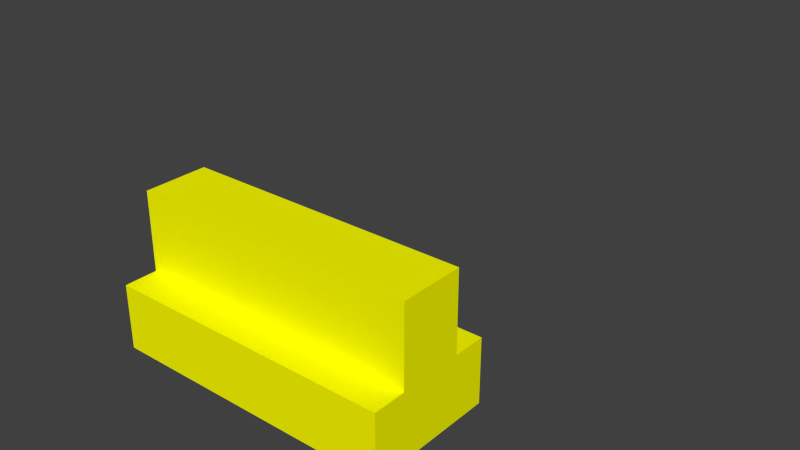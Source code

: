 # Source: T_Planeite.blend  (saved by Blender 4.5.91; exported with 4.5.12 LTS)
import bpy
from mathutils import Matrix  # noqa: F401  (used for matrix-valued properties, if any)

bpy.ops.wm.read_factory_settings(use_empty=True)
scene = bpy.context.scene
scene.name = 'Scene'

# ---- collections
col_collection_1 = bpy.data.collections.new('Collection 1'); scene.collection.children.link(col_collection_1)
col_collection_2 = bpy.data.collections.new('Collection 2'); scene.collection.children.link(col_collection_2)
col_collection_2.hide_render = True
col_collection_3 = bpy.data.collections.new('Collection 3'); scene.collection.children.link(col_collection_3)
col_collection_3.hide_render = True

# ---- materials (node trees are filled in below, after node groups)
mat_piece = bpy.data.materials.new('Piece')
mat_piece.alpha_threshold = 0.0
mat_piece.use_transparent_shadow = False
mat_piece.diffuse_color = (1.0, 1.0, 0.0, 1.0)
mat_piece.roughness = 0.5
mat_piece.line_color = (0.0, 0.0, 0.0, 1.0)
mat_zt_001 = bpy.data.materials.new('ZT.001')
mat_zt = bpy.data.materials.new('ZT')
mat_zt.alpha_threshold = 0.0
mat_zt.use_transparent_shadow = False
mat_zt.diffuse_color = (1.0, 0.0, 0.0, 1.0)
mat_zt.roughness = 0.5
mat_zt.line_color = (0.0, 0.0, 0.0, 0.4)
mat_texte = bpy.data.materials.new('texte')

# ---- node groups
ng_smooth_by_angle = bpy.data.node_groups.new('Smooth by Angle', 'GeometryNodeTree')
_s = ng_smooth_by_angle.interface.new_socket(name='Mesh', in_out='OUTPUT', socket_type='NodeSocketGeometry')
_s = ng_smooth_by_angle.interface.new_socket(name='Mesh', in_out='INPUT', socket_type='NodeSocketGeometry')
_s = ng_smooth_by_angle.interface.new_socket(name='Angle', in_out='INPUT', socket_type='NodeSocketFloat')
_s.subtype = 'ANGLE'
_s.default_value = 0.5236
_s.min_value = 0.0
_s.max_value = 3.142
_s.description = 'Maximum face angle for smooth edges'
_s = ng_smooth_by_angle.interface.new_socket(name='Ignore Sharpness', in_out='INPUT', socket_type='NodeSocketBool')
_s.force_non_field = True
ng_smooth_by_angle.description = 'Set the sharpness of mesh edges based on the angle between the neighboring faces'
ng_smooth_by_angle.is_modifier = True
_N = ng_smooth_by_angle.nodes; _L = ng_smooth_by_angle.links
n0 = _N.new('GeometryNodeSetShadeSmooth'); n0.name = 'Set Shade Smooth'; n0.location = (120, -80)
n0.domain = 'EDGE'
n1 = _N.new('GeometryNodeSetShadeSmooth'); n1.name = 'Set Shade Smooth.001'; n1.location = (300, -80)
n2 = _N.new('NodeGroupOutput'); n2.name = 'Group Output'; n2.location = (480, -80)
n3 = _N.new('GeometryNodeInputMeshEdgeAngle'); n3.name = 'Edge Angle'; n3.location = (-440, -240)
n4 = _N.new('NodeGroupInput'); n4.name = 'Group Input'; n4.location = (-80, -80)
n5 = _N.new('GeometryNodeInputEdgeSmooth'); n5.name = 'Is Edge Smooth'; n5.location = (-260, -120)
n6 = _N.new('GeometryNodeInputShadeSmooth'); n6.name = 'Is Shade Smooth'; n6.location = (-440, -397)
n7 = _N.new('FunctionNodeCompare'); n7.name = 'Compare'; n7.location = (-260, -260)
n7.operation = 'LESS_EQUAL'
n7.inputs[6].default_value = (0.0, 0.0, 0.0, 0.0)
n7.inputs[7].default_value = (0.0, 0.0, 0.0, 0.0)
n8 = _N.new('FunctionNodeBooleanMath'); n8.name = 'Boolean Math.001'; n8.location = (-80, -260)
n9 = _N.new('NodeGroupInput'); n9.name = 'Group Input.001'; n9.location = (-440, -329)
n10 = _N.new('NodeGroupInput'); n10.name = 'Group Input.002'; n10.location = (-259, -189)
n11 = _N.new('FunctionNodeBooleanMath'); n11.name = 'Boolean Math'; n11.location = (-80, -149)
n11.operation = 'OR'
n12 = _N.new('FunctionNodeBooleanMath'); n12.name = 'Boolean Math.002'; n12.location = (-260, -380)
n12.operation = 'OR'
n13 = _N.new('NodeGroupInput'); n13.name = 'Group Input.003'; n13.location = (-440, -460)
_L.new(n3.outputs[0], n7.inputs[0])
_L.new(n1.outputs[0], n2.inputs[0])
_L.new(n9.outputs[1], n7.inputs[1])
_L.new(n7.outputs[0], n8.inputs[0])
_L.new(n4.outputs[0], n0.inputs[0])
_L.new(n0.outputs[0], n1.inputs[0])
_L.new(n8.outputs[0], n0.inputs[2])
_L.new(n10.outputs[2], n11.inputs[1])
_L.new(n5.outputs[0], n11.inputs[0])
_L.new(n11.outputs[0], n0.inputs[1])
_L.new(n13.outputs[2], n12.inputs[1])
_L.new(n6.outputs[0], n12.inputs[0])
_L.new(n12.outputs[0], n8.inputs[1])
n2.is_active_output = True

# ---- material node trees
mat_zt_001.use_nodes = True; mat_zt_001.node_tree.nodes.clear()
_N = mat_zt_001.node_tree.nodes; _L = mat_zt_001.node_tree.links
n0 = _N.new('ShaderNodeBsdfPrincipled'); n0.name = 'Principled BSDF'; n0.location = (-200, 100)
n0.inputs[0].default_value = (0.0, 0.0, 1.0, 1.0)
n1 = _N.new('ShaderNodeOutputMaterial'); n1.name = 'Material Output'; n1.location = (200, 100)
_L.new(n0.outputs[0], n1.inputs[0])
n1.is_active_output = True
mat_texte.use_nodes = True; mat_texte.node_tree.nodes.clear()
_N = mat_texte.node_tree.nodes; _L = mat_texte.node_tree.links
n0 = _N.new('ShaderNodeBsdfPrincipled'); n0.name = 'Principled BSDF'; n0.location = (-200, 100)
n0.inputs[0].default_value = (0.0, 0.0, 0.0, 1.0)
n1 = _N.new('ShaderNodeOutputMaterial'); n1.name = 'Material Output'; n1.location = (200, 100)
_L.new(n0.outputs[0], n1.inputs[0])
n1.is_active_output = True

# ---- world
world_world = bpy.data.worlds.new('World'); scene.world = world_world
world_world.color = (0.05088, 0.05088, 0.05088)
world_world.use_sun_shadow = False
world_world.sun_shadow_jitter_overblur = 0.0
world_world.cycles.sampling_method = 'MANUAL'
world_world.cycles.sample_map_resolution = 256

# ---- meshes
me_plane = bpy.data.meshes.new('Plane')
me_plane.from_pydata([(2.194, 1.0, 0.0), (2.194, -1.0, 0.0), (-2.194, -1.0, 0.0), (-2.194, 1.0, 0.0), (-2.194, 1.0, 0.9865), (-2.194, -1.0, 0.9865), (2.194, -1.0, 0.9865), (2.194, 1.0, 0.9865), (2.194, 0.4926, 0.9865), (2.194, -0.4926, 0.9865), (-2.194, -0.4926, 0.9865), (-2.194, 0.4926, 0.9865), (-2.194, 0.4926, 2.193), (-2.194, -0.4926, 2.193), (2.194, -0.4926, 2.193), (2.194, 0.4926, 2.193)], [], [(0, 1, 2, 3), (3, 4, 7, 0), (1, 6, 5, 2), (6, 9, 10, 5), (4, 11, 8, 7), (11, 12, 15, 8), (9, 14, 13, 10), (12, 13, 14, 15), (8, 15, 14, 9), (1, 9, 6), (0, 7, 8), (0, 8, 9, 1), (10, 13, 12, 11), (2, 5, 10), (3, 11, 4), (2, 10, 11, 3)])
me_plane.materials.append(mat_piece)
me_plane.use_remesh_preserve_volume = False
me_plane.use_remesh_preserve_attributes = False
me_plane.use_mirror_vertex_groups = False
me_plane.update()
me_plane_002 = bpy.data.meshes.new('Plane.002')
me_plane_002.from_pydata([(2.194, 1.0, 0.0), (2.194, -1.0, 0.0), (-2.194, -1.0, 0.0), (-2.194, 1.0, 0.0), (-2.194, 1.0, 0.9865), (-2.194, -1.0, 0.9865), (2.194, -1.0, 0.9865), (2.194, 1.0, 0.9865), (2.194, 0.4926, 0.9865), (2.194, -0.4926, 0.9865), (-2.194, -0.4926, 0.9865), (-2.194, 0.4926, 0.9865), (-2.194, 0.4926, 2.661), (-2.194, -0.4926, 2.661), (2.194, -0.4926, 2.11), (2.194, 0.4926, 2.11), (0.6676, -0.9157, -0.009336), (-0.7923, -1.089, 0.05099), (2.173, 0.3333, -0.0265), (2.185, -0.2908, 0.007555), (0.647, 0.9437, -0.07254), (-0.735, 1.015, 0.06685), (-2.208, -0.2887, -0.04291), (-2.209, 0.3511, 0.009197), (-2.218, 0.9771, 0.3175), (-2.178, 1.005, 0.6359), (-2.172, -0.9783, 0.3238), (-2.198, -0.9779, 0.6731), (2.177, 0.9916, 0.3286), (2.187, 1.009, 0.6467), (-0.663, 0.9673, 0.9052), (0.8028, 0.9386, 1.054), (2.18, -0.9868, 0.333), (2.203, -0.986, 0.6794), (-0.6304, -1.029, 0.9577), (0.783, -1.027, 0.9744), (-2.202, -0.8356, 0.981), (-2.182, -0.6698, 0.9894), (0.7763, -0.599, 0.9371), (-0.7905, -0.5417, 0.91), (2.194, -0.8306, 0.9842), (2.185, -0.6734, 0.9859), (2.201, 0.831, 0.9748), (2.2, 0.6494, 0.9916), (0.6823, 0.5797, 1.003), (-0.8306, 0.4976, 1.096), (-2.187, 0.8318, 0.974), (-2.192, 0.6617, 0.9915), (2.204, 0.4917, 1.386), (2.186, 0.5126, 1.751), (-0.6868, 0.4318, 2.378), (0.6404, 0.39, 2.343), (-2.16, 0.4642, 1.555), (-2.233, 0.472, 2.125), (-2.232, -0.525, 1.562), (-2.232, -0.5128, 2.07), (-0.6486, -0.5067, 2.444), (0.6628, -0.4988, 2.295), (2.172, -0.4727, 1.384), (2.207, -0.4718, 1.713), (-2.218, 0.1602, 2.64), (-2.186, -0.1874, 2.646), (2.21, -0.1625, 2.117), (2.178, 0.1784, 2.091), (2.171, 0.1653, 0.9828), (2.202, -0.1817, 0.9851), (2.167, -0.8289, 0.3521), (2.184, -0.6394, 0.6345), (2.184, 0.8261, 0.3014), (2.187, 0.6389, 0.642), (-2.199, -0.172, 0.9633), (-2.209, 0.1795, 1.004), (-2.178, -0.8296, 0.318), (-2.205, -0.6863, 0.6548), (-2.184, 0.8258, 0.3174), (-2.192, 0.6709, 0.6403), (0.6487, 0.3698, -0.05086), (-0.7789, 0.3357, -0.001975), (0.6752, -0.2674, -0.04219), (-0.8196, -0.3879, -0.05639), (-0.7749, 0.8894, 0.3711), (0.7493, 1.015, 0.3256), (-0.7385, 1.112, 0.6945), (0.6503, 1.002, 0.6298), (0.7938, -0.9926, 0.2448), (-0.7416, -0.9139, 0.2252), (0.6668, -0.9839, 0.7134), (-0.6557, -1.026, 0.5896), (0.6978, -0.7842, 0.9903), (-0.8006, -0.8428, 1.037), (0.7433, -0.7291, 0.9961), (-0.6484, -0.7075, 0.8869), (-0.7988, 0.9113, 1.052), (0.6785, 0.9213, 1.07), (-0.7655, 0.5988, 1.059), (0.7872, 0.7458, 1.004), (-0.6553, 0.4188, 1.503), (0.6572, 0.4399, 1.404), (-0.6676, 0.499, 1.971), (0.6185, 0.4804, 1.889), (0.6656, -0.4196, 1.49), (-0.7785, -0.4403, 1.439), (0.7987, -0.5404, 1.869), (-0.7772, -0.5937, 2.06), (-0.7979, 0.1724, 2.545), (0.7798, 0.1913, 2.363), (-0.7482, -0.1809, 2.459), (0.7184, -0.2376, 2.237), (2.203, 0.1792, 1.379), (2.174, -0.1548, 1.395), (2.176, 0.2063, 1.733), (2.179, -0.1667, 1.746), (2.166, -0.8231, 0.6479), (2.198, 0.8332, 0.6225), (2.16, 0.2918, 0.3273), (2.133, -0.2428, 0.37), (2.172, 0.2187, 0.6248), (2.195, -0.2374, 0.6126), (-2.196, -0.2098, 1.552), (-2.207, 0.1379, 1.571), (-2.252, -0.1735, 2.092), (-2.234, 0.1446, 2.102), (-2.185, -0.838, 0.6357), (-2.222, 0.8355, 0.6528), (-2.149, -0.2808, 0.2873), (-2.157, 0.2913, 0.3387), (-2.179, -0.2408, 0.6376), (-2.186, 0.2242, 0.6743), (1.771, -1.02, -0.01791), (1.478, -0.9812, -0.07938), (1.074, -0.9432, -0.07958), (0.3706, -1.021, 0.06509), (-0.01318, -1.029, 0.05737), (-0.4014, -1.1, 0.0904), (-1.784, -1.028, -0.01649), (-1.538, -0.9994, 0.09193), (-1.171, -1.079, -0.02639), (1.766, 1.048, -0.02263), (1.445, 0.9048, 0.03008), (1.035, 0.9889, -0.07167), (0.3662, 0.9144, 0.006038), (-0.1053, 0.9382, -0.05258), (-0.4465, 1.027, 0.06642), (-1.879, 1.002, -0.05042), (-1.465, 0.9498, -0.03951), (-1.128, 0.9501, 0.0803), (-1.872, 0.9624, 0.9724), (-1.493, 1.004, 0.9698), (-1.054, 0.9687, 0.8918), (-0.3445, 0.9118, 0.9297), (0.05406, 0.894, 1.019), (0.4893, 0.9192, 0.9555), (1.837, 0.962, 0.9857), (1.528, 0.9902, 1.028), (1.085, 1.013, 0.9971), (-1.88, -0.9991, 1.006), (-1.384, -1.029, 1.019), (-1.099, -0.9448, 0.9828), (-0.3082, -1.074, 1.03), (0.03963, -1.071, 0.9401), (0.4355, -0.9823, 1.003), (1.902, -1.033, 1.047), (1.444, -1.042, 0.9527), (1.083, -1.084, 0.9221), (1.88, -0.5627, 0.9127), (1.446, -0.5497, 0.9198), (1.183, -0.5397, 0.9461), (0.3254, -0.5388, 1.007), (0.04325, -0.4937, 0.929), (-0.4724, -0.5669, 0.9379), (-1.777, -0.4364, 0.8983), (-1.524, -0.5793, 0.945), (-1.136, -0.5851, 0.8757), (1.775, 0.4509, 1.014), (1.382, 0.5704, 0.9895), (1.021, 0.5026, 1.028), (0.3654, 0.497, 1.08), (-0.0501, 0.4706, 1.041), (-0.4198, 0.5002, 1.055), (-1.798, 0.4331, 0.9925), (-1.557, 0.466, 1.08), (-1.183, 0.5011, 1.129), (-1.788, 0.4806, 2.633), (-1.382, 0.4272, 2.542), (-1.018, 0.4383, 2.393), (-0.3113, 0.402, 2.373), (-0.001763, 0.385, 2.339), (0.3413, 0.3749, 2.378), (1.76, 0.493, 2.194), (1.374, 0.4672, 2.154), (1.007, 0.4033, 2.281), (-1.851, -0.5483, 2.55), (-1.447, -0.518, 2.628), (-1.041, -0.5534, 2.501), (-0.3476, -0.5111, 2.398), (0.06192, -0.5194, 2.398), (0.3203, -0.5236, 2.364), (1.873, -0.4208, 2.145), (1.363, -0.4365, 2.141), (1.014, -0.4221, 2.219), (-1.844, 0.3738, 0.03587), (-1.488, 0.3228, 0.006717), (-1.183, 0.3376, -0.01286), (0.309, 0.4295, -0.03246), (-0.002318, 0.4199, -0.005993), (-0.4498, 0.3647, -0.01275), (1.719, 0.3593, 0.04343), (1.371, 0.2852, -0.0445), (1.021, 0.2973, -0.02434), (-1.807, -0.2477, -0.06177), (-1.491, -0.3282, -0.1028), (-1.185, -0.3739, -0.003549), (0.2991, -0.3389, 0.004795), (-0.0557, -0.3697, -0.06472), (-0.4883, -0.3167, 0.07058), (1.839, -0.2406, 0.02488), (1.426, -0.2098, 0.04424), (1.022, -0.3446, 0.005764), (1.837, 1.02, 0.3005), (1.461, 1.005, 0.3355), (1.037, 0.9593, 0.359), (-0.3722, 0.8712, 0.419), (0.03306, 0.9346, 0.3522), (0.3236, 1.059, 0.3219), (-1.817, 0.952, 0.2897), (-1.456, 0.8757, 0.3825), (-1.171, 0.9527, 0.3852), (1.734, 0.9621, 0.5776), (1.48, 1.051, 0.637), (0.973, 1.006, 0.6122), (-0.4424, 1.1, 0.7207), (-0.01744, 1.029, 0.7178), (0.3054, 0.9962, 0.5773), (-1.87, 1.029, 0.6478), (-1.487, 1.12, 0.7059), (-1.11, 1.016, 0.6331), (-1.83, -0.9646, 0.369), (-1.441, -1.001, 0.3009), (-1.077, -0.9355, 0.2484), (0.3581, -0.9779, 0.2823), (-0.02192, -1.016, 0.2385), (-0.2948, -0.8792, 0.2608), (1.854, -0.9638, 0.3404), (1.438, -0.9792, 0.2593), (1.139, -1.001, 0.2968), (-1.77, -1.048, 0.591), (-1.434, -0.9462, 0.602), (-1.028, -1.01, 0.5521), (0.3381, -1.01, 0.7249), (-0.03874, -1.035, 0.6855), (-0.2913, -1.049, 0.6074), (1.826, -0.9985, 0.7639), (1.479, -1.015, 0.7577), (0.9789, -0.9623, 0.6541), (-1.877, -0.8418, 1.017), (-1.527, -0.8905, 1.074), (-1.139, -0.8066, 1.016), (0.2529, -0.8736, 1.066), (-0.1053, -0.8006, 1.013), (-0.5005, -0.7799, 1.083), (1.765, -0.7959, 0.9784), (1.376, -0.8297, 0.9635), (1.033, -0.8432, 1.004), (-1.851, -0.646, 0.9819), (-1.452, -0.6596, 0.923), (-1.08, -0.7297, 0.9735), (0.3856, -0.7, 1.007), (0.1076, -0.7781, 1.005), (-0.3521, -0.7117, 0.8668), (1.866, -0.7594, 0.9207), (1.409, -0.7305, 0.9902), (1.065, -0.7593, 1.023), (1.811, 0.8193, 0.9523), (1.495, 0.8823, 0.9077), (1.083, 0.8418, 0.8796), (-0.4293, 0.8662, 1.022), (-0.1024, 0.8209, 0.9929), (0.3205, 0.7682, 1.03), (-1.823, 0.8712, 0.8951), (-1.525, 0.8892, 0.939), (-1.1, 0.8989, 0.9384), (1.91, 0.6141, 1.055), (1.495, 0.6587, 1.039), (1.108, 0.6608, 0.9901), (-0.4464, 0.5644, 1.051), (0.06505, 0.6278, 1.106), (0.3646, 0.635, 1.008), (-1.902, 0.6189, 0.9461), (-1.44, 0.6802, 1.017), (-1.066, 0.5703, 0.9815), (1.861, 0.4601, 1.417), (1.421, 0.5002, 1.363), (1.12, 0.3857, 1.379), (-0.2663, 0.4456, 1.461), (0.03306, 0.4098, 1.443), (0.3393, 0.4202, 1.467), (-1.793, 0.3966, 1.538), (-1.477, 0.5049, 1.525), (-1.098, 0.4955, 1.558), (1.835, 0.548, 1.756), (1.47, 0.4943, 1.88), (1.047, 0.4419, 1.801), (-0.3282, 0.5055, 1.944), (-0.03501, 0.4798, 1.988), (0.2718, 0.4603, 1.96), (-1.767, 0.4616, 2.125), (-1.447, 0.5504, 2.075), (-1.121, 0.5367, 2.087), (-1.829, -0.5428, 1.587), (-1.567, -0.5555, 1.512), (-1.163, -0.4352, 1.465), (0.3438, -0.3769, 1.416), (-0.01888, -0.3783, 1.489), (-0.4829, -0.3858, 1.49), (1.791, -0.4071, 1.442), (1.365, -0.4753, 1.411), (1.044, -0.4227, 1.401), (-1.803, -0.523, 2.091), (-1.525, -0.6035, 2.053), (-1.211, -0.5459, 2.076), (0.3606, -0.4889, 1.844), (-0.03577, -0.6141, 1.988), (-0.4417, -0.573, 2.089), (1.789, -0.4487, 1.791), (1.488, -0.5564, 1.807), (1.096, -0.4819, 1.822), (1.765, 0.2166, 2.162), (1.518, 0.2263, 2.196), (1.137, 0.2542, 2.313), (-0.4014, 0.1367, 2.518), (0.06969, 0.2485, 2.413), (0.4275, 0.1347, 2.369), (-1.89, 0.13, 2.641), (-1.465, 0.1043, 2.586), (-1.206, 0.2344, 2.523), (1.795, -0.174, 2.21), (1.464, -0.2014, 2.198), (1.093, -0.2426, 2.165), (-0.433, -0.1986, 2.461), (-0.01941, -0.255, 2.416), (0.3195, -0.2793, 2.279), (-1.847, -0.2581, 2.546), (-1.395, -0.1277, 2.566), (-1.036, -0.1327, 2.444)], [], [(65, 109, 58, 9), (64, 108, 109, 65), (8, 48, 108, 64), (109, 111, 59, 58), (108, 110, 111, 109), (48, 49, 110, 108), (111, 62, 14, 59), (110, 63, 62, 111), (49, 15, 63, 110), (66, 32, 1), (32, 66, 112), (67, 112, 66), (112, 67, 41), (9, 41, 67), (112, 33, 32), (33, 112, 40), (41, 40, 112), (40, 6, 33), (28, 68, 0), (68, 28, 113), (29, 113, 28), (113, 29, 42), (7, 42, 29), (113, 69, 68), (69, 113, 43), (42, 43, 113), (43, 8, 69), (19, 115, 66, 1), (18, 114, 115, 19), (0, 68, 114, 18), (115, 117, 67, 66), (114, 116, 117, 115), (68, 69, 116, 114), (117, 65, 9, 67), (116, 64, 65, 117), (69, 8, 64, 116), (71, 119, 52, 11), (70, 118, 119, 71), (10, 54, 118, 70), (119, 121, 53, 52), (118, 120, 121, 119), (54, 55, 120, 118), (121, 60, 12, 53), (120, 61, 60, 121), (55, 13, 61, 120), (26, 72, 2), (72, 26, 122), (27, 122, 26), (122, 27, 36), (5, 36, 27), (122, 73, 72), (73, 122, 37), (36, 37, 122), (37, 10, 73), (74, 24, 3), (24, 74, 123), (75, 123, 74), (123, 75, 47), (11, 47, 75), (123, 25, 24), (25, 123, 46), (47, 46, 123), (46, 4, 25), (23, 125, 74, 3), (22, 124, 125, 23), (2, 72, 124, 22), (125, 127, 75, 74), (124, 126, 127, 125), (72, 73, 126, 124), (127, 71, 11, 75), (126, 70, 71, 127), (73, 10, 70, 126), (21, 77, 202, 145), (145, 202, 201, 144), (144, 201, 200, 143), (143, 200, 23, 3), (20, 76, 203, 140), (140, 203, 204, 141), (141, 204, 205, 142), (142, 205, 77, 21), (0, 18, 206, 137), (137, 206, 207, 138), (138, 207, 208, 139), (139, 208, 76, 20), (77, 79, 211, 202), (202, 211, 210, 201), (201, 210, 209, 200), (200, 209, 22, 23), (76, 78, 212, 203), (203, 212, 213, 204), (204, 213, 214, 205), (205, 214, 79, 77), (18, 19, 215, 206), (206, 215, 216, 207), (207, 216, 217, 208), (208, 217, 78, 76), (79, 17, 136, 211), (211, 136, 135, 210), (210, 135, 134, 209), (209, 134, 2, 22), (78, 16, 131, 212), (212, 131, 132, 213), (213, 132, 133, 214), (214, 133, 17, 79), (19, 1, 128, 215), (215, 128, 129, 216), (216, 129, 130, 217), (217, 130, 16, 78), (20, 81, 220, 139), (139, 220, 219, 138), (138, 219, 218, 137), (137, 218, 28, 0), (21, 80, 221, 142), (142, 221, 222, 141), (141, 222, 223, 140), (140, 223, 81, 20), (3, 24, 224, 143), (143, 224, 225, 144), (144, 225, 226, 145), (145, 226, 80, 21), (81, 83, 229, 220), (220, 229, 228, 219), (219, 228, 227, 218), (218, 227, 29, 28), (80, 82, 230, 221), (221, 230, 231, 222), (222, 231, 232, 223), (223, 232, 83, 81), (24, 25, 233, 224), (224, 233, 234, 225), (225, 234, 235, 226), (226, 235, 82, 80), (83, 31, 154, 229), (229, 154, 153, 228), (228, 153, 152, 227), (227, 152, 7, 29), (82, 30, 149, 230), (230, 149, 150, 231), (231, 150, 151, 232), (232, 151, 31, 83), (25, 4, 146, 233), (233, 146, 147, 234), (234, 147, 148, 235), (235, 148, 30, 82), (17, 85, 238, 136), (136, 238, 237, 135), (135, 237, 236, 134), (134, 236, 26, 2), (16, 84, 239, 131), (131, 239, 240, 132), (132, 240, 241, 133), (133, 241, 85, 17), (1, 32, 242, 128), (128, 242, 243, 129), (129, 243, 244, 130), (130, 244, 84, 16), (85, 87, 247, 238), (238, 247, 246, 237), (237, 246, 245, 236), (236, 245, 27, 26), (84, 86, 248, 239), (239, 248, 249, 240), (240, 249, 250, 241), (241, 250, 87, 85), (32, 33, 251, 242), (242, 251, 252, 243), (243, 252, 253, 244), (244, 253, 86, 84), (87, 34, 157, 247), (247, 157, 156, 246), (246, 156, 155, 245), (245, 155, 5, 27), (86, 35, 160, 248), (248, 160, 159, 249), (249, 159, 158, 250), (250, 158, 34, 87), (33, 6, 161, 251), (251, 161, 162, 252), (252, 162, 163, 253), (253, 163, 35, 86), (34, 89, 256, 157), (157, 256, 255, 156), (156, 255, 254, 155), (155, 254, 36, 5), (35, 88, 257, 160), (160, 257, 258, 159), (159, 258, 259, 158), (158, 259, 89, 34), (6, 40, 260, 161), (161, 260, 261, 162), (162, 261, 262, 163), (163, 262, 88, 35), (89, 91, 265, 256), (256, 265, 264, 255), (255, 264, 263, 254), (254, 263, 37, 36), (88, 90, 266, 257), (257, 266, 267, 258), (258, 267, 268, 259), (259, 268, 91, 89), (40, 41, 269, 260), (260, 269, 270, 261), (261, 270, 271, 262), (262, 271, 90, 88), (91, 39, 172, 265), (265, 172, 171, 264), (264, 171, 170, 263), (263, 170, 10, 37), (90, 38, 167, 266), (266, 167, 168, 267), (267, 168, 169, 268), (268, 169, 39, 91), (41, 9, 164, 269), (269, 164, 165, 270), (270, 165, 166, 271), (271, 166, 38, 90), (31, 93, 274, 154), (154, 274, 273, 153), (153, 273, 272, 152), (152, 272, 42, 7), (30, 92, 275, 149), (149, 275, 276, 150), (150, 276, 277, 151), (151, 277, 93, 31), (4, 46, 278, 146), (146, 278, 279, 147), (147, 279, 280, 148), (148, 280, 92, 30), (93, 95, 283, 274), (274, 283, 282, 273), (273, 282, 281, 272), (272, 281, 43, 42), (92, 94, 284, 275), (275, 284, 285, 276), (276, 285, 286, 277), (277, 286, 95, 93), (46, 47, 287, 278), (278, 287, 288, 279), (279, 288, 289, 280), (280, 289, 94, 92), (95, 44, 175, 283), (283, 175, 174, 282), (282, 174, 173, 281), (281, 173, 8, 43), (94, 45, 178, 284), (284, 178, 177, 285), (285, 177, 176, 286), (286, 176, 44, 95), (47, 11, 179, 287), (287, 179, 180, 288), (288, 180, 181, 289), (289, 181, 45, 94), (44, 97, 292, 175), (175, 292, 291, 174), (174, 291, 290, 173), (173, 290, 48, 8), (45, 96, 293, 178), (178, 293, 294, 177), (177, 294, 295, 176), (176, 295, 97, 44), (11, 52, 296, 179), (179, 296, 297, 180), (180, 297, 298, 181), (181, 298, 96, 45), (97, 99, 301, 292), (292, 301, 300, 291), (291, 300, 299, 290), (290, 299, 49, 48), (96, 98, 302, 293), (293, 302, 303, 294), (294, 303, 304, 295), (295, 304, 99, 97), (52, 53, 305, 296), (296, 305, 306, 297), (297, 306, 307, 298), (298, 307, 98, 96), (99, 51, 190, 301), (301, 190, 189, 300), (300, 189, 188, 299), (299, 188, 15, 49), (98, 50, 185, 302), (302, 185, 186, 303), (303, 186, 187, 304), (304, 187, 51, 99), (53, 12, 182, 305), (305, 182, 183, 306), (306, 183, 184, 307), (307, 184, 50, 98), (39, 101, 310, 172), (172, 310, 309, 171), (171, 309, 308, 170), (170, 308, 54, 10), (38, 100, 311, 167), (167, 311, 312, 168), (168, 312, 313, 169), (169, 313, 101, 39), (9, 58, 314, 164), (164, 314, 315, 165), (165, 315, 316, 166), (166, 316, 100, 38), (101, 103, 319, 310), (310, 319, 318, 309), (309, 318, 317, 308), (308, 317, 55, 54), (100, 102, 320, 311), (311, 320, 321, 312), (312, 321, 322, 313), (313, 322, 103, 101), (58, 59, 323, 314), (314, 323, 324, 315), (315, 324, 325, 316), (316, 325, 102, 100), (103, 56, 193, 319), (319, 193, 192, 318), (318, 192, 191, 317), (317, 191, 13, 55), (102, 57, 196, 320), (320, 196, 195, 321), (321, 195, 194, 322), (322, 194, 56, 103), (59, 14, 197, 323), (323, 197, 198, 324), (324, 198, 199, 325), (325, 199, 57, 102), (51, 105, 328, 190), (190, 328, 327, 189), (189, 327, 326, 188), (188, 326, 63, 15), (50, 104, 329, 185), (185, 329, 330, 186), (186, 330, 331, 187), (187, 331, 105, 51), (12, 60, 332, 182), (182, 332, 333, 183), (183, 333, 334, 184), (184, 334, 104, 50), (105, 107, 337, 328), (328, 337, 336, 327), (327, 336, 335, 326), (326, 335, 62, 63), (104, 106, 338, 329), (329, 338, 339, 330), (330, 339, 340, 331), (331, 340, 107, 105), (60, 61, 341, 332), (332, 341, 342, 333), (333, 342, 343, 334), (334, 343, 106, 104), (107, 57, 199, 337), (337, 199, 198, 336), (336, 198, 197, 335), (335, 197, 14, 62), (106, 56, 194, 338), (338, 194, 195, 339), (339, 195, 196, 340), (340, 196, 57, 107), (61, 13, 191, 341), (341, 191, 192, 342), (342, 192, 193, 343), (343, 193, 56, 106)])
me_plane_002.polygons.foreach_set('use_smooth', [True] * 360)
_k = {(0, 18): 1.0, (18, 19): 1.0, (1, 19): 1.0, (2, 22): 0.80784, (22, 23): 0.80784, (3, 23): 0.80784, (3, 24): 0.80784, (24, 25): 0.80784, (4, 25): 0.80784, (2, 26): 1.0, (26, 27): 1.0, (5, 27): 1.0, (0, 28): 1.0, (28, 29): 1.0, (7, 29): 1.0, (1, 32): 1.0, (32, 33): 1.0, (6, 33): 1.0, (5, 36): 1.0, (36, 37): 1.0, (10, 37): 1.0, (6, 40): 1.0, (40, 41): 1.0, (9, 41): 1.0, (7, 42): 1.0, (42, 43): 1.0, (8, 43): 1.0, (4, 46): 0.80784, (46, 47): 0.80784, (11, 47): 0.80784, (8, 48): 1.0, (48, 49): 1.0, (15, 49): 1.0, (11, 52): 0.80784, (52, 53): 0.80784, (12, 53): 0.80784, (10, 54): 0.80784, (54, 55): 0.80784, (13, 55): 0.80784, (9, 58): 1.0, (58, 59): 1.0, (14, 59): 1.0, (12, 60): 0.80784, (60, 61): 0.80784, (13, 61): 0.80784, (14, 62): 1.0, (62, 63): 1.0, (15, 63): 1.0, (1, 128): 1.0, (128, 129): 1.0, (129, 130): 1.0, (16, 130): 1.0, (16, 131): 1.0, (131, 132): 1.0, (132, 133): 1.0, (17, 133): 1.0, (2, 134): 1.0, (134, 135): 1.0, (135, 136): 1.0, (17, 136): 1.0, (0, 137): 0.78824, (137, 138): 0.78824, (138, 139): 0.78824, (20, 139): 0.78824, (20, 140): 0.78824, (140, 141): 0.78824, (141, 142): 0.78824, (21, 142): 0.78824, (3, 143): 0.78824, (143, 144): 0.78824, (144, 145): 0.78824, (21, 145): 0.78824, (4, 146): 0.78824, (146, 147): 0.78824, (147, 148): 0.78824, (30, 148): 0.78824, (30, 149): 0.78824, (149, 150): 0.78824, (150, 151): 0.78824, (31, 151): 0.78824, (7, 152): 0.78824, (152, 153): 0.78824, (153, 154): 0.78824, (31, 154): 0.78824, (5, 155): 1.0, (155, 156): 1.0, (156, 157): 1.0, (34, 157): 1.0, (34, 158): 1.0, (158, 159): 1.0, (159, 160): 1.0, (35, 160): 1.0, (6, 161): 1.0, (161, 162): 1.0, (162, 163): 1.0, (35, 163): 1.0, (9, 164): 1.0, (164, 165): 1.0, (165, 166): 1.0, (38, 166): 1.0, (38, 167): 1.0, (167, 168): 1.0, (168, 169): 1.0, (39, 169): 1.0, (10, 170): 1.0, (170, 171): 1.0, (171, 172): 1.0, (39, 172): 1.0, (8, 173): 0.80392, (173, 174): 0.80392, (174, 175): 0.80392, (44, 175): 0.80392, (44, 176): 0.80392, (176, 177): 0.80392, (177, 178): 0.80392, (45, 178): 0.80392, (11, 179): 0.80392, (179, 180): 0.80392, (180, 181): 0.80392, (45, 181): 0.80392, (12, 182): 0.80392, (182, 183): 0.80392, (183, 184): 0.80392, (50, 184): 0.80392, (50, 185): 0.80392, (185, 186): 0.80392, (186, 187): 0.80392, (51, 187): 0.80392, (15, 188): 0.80392, (188, 189): 0.80392, (189, 190): 0.80392, (51, 190): 0.80392, (13, 191): 0.80392, (191, 192): 0.80392, (192, 193): 0.80392, (56, 193): 0.80392, (56, 194): 0.80392, (194, 195): 0.80392, (195, 196): 0.80392, (57, 196): 0.80392, (14, 197): 0.80392, (197, 198): 0.80392, (198, 199): 0.80392, (57, 199): 0.80392}
me_plane_002.attributes.new('crease_edge', 'FLOAT', 'EDGE').data.foreach_set('value', [_k.get((min(e.vertices), max(e.vertices)), 0.0) for e in me_plane_002.edges])
me_plane_002.materials.append(mat_piece)
me_plane_002.use_remesh_preserve_volume = False
me_plane_002.use_remesh_preserve_attributes = False
me_plane_002.use_mirror_vertex_groups = False
me_plane_002.update()
me_plane_001 = bpy.data.meshes.new('Plane.001')
me_plane_001.from_pydata([(-2.173, 0.4697, 2.625), (-2.175, -0.4781, 2.617), (2.195, -0.4779, 2.094), (2.193, 0.4803, 2.095), (-0.6847, 0.4207, 2.37), (0.6562, 0.3849, 2.32), (-0.6726, -0.5039, 2.43), (0.6709, -0.4813, 2.273), (-2.195, 0.1558, 2.621), (-2.181, -0.1827, 2.62), (2.202, -0.1607, 2.111), (2.186, 0.1739, 2.099), (-0.7704, 0.1599, 2.497), (0.7481, 0.1523, 2.332), (-0.7397, -0.1736, 2.468), (0.717, -0.2132, 2.263), (-1.791, 0.4596, 2.602), (-1.396, 0.4291, 2.516), (-1.033, 0.4297, 2.406), (-0.3256, 0.398, 2.357), (0.00427, 0.3828, 2.339), (0.3355, 0.3738, 2.349), (1.772, 0.4789, 2.156), (1.386, 0.4526, 2.169), (1.014, 0.4064, 2.253), (-1.84, -0.5211, 2.56), (-1.448, -0.5153, 2.57), (-1.05, -0.524, 2.492), (-0.3374, -0.502, 2.394), (0.03077, -0.5103, 2.376), (0.3355, -0.5083, 2.335), (1.839, -0.4261, 2.126), (1.396, -0.426, 2.142), (1.021, -0.4316, 2.201), (1.791, 0.1932, 2.165), (1.469, 0.1957, 2.203), (1.11, 0.1888, 2.277), (-0.3825, 0.1407, 2.474), (0.0292, 0.1633, 2.408), (0.395, 0.1272, 2.361), (-1.852, 0.1287, 2.619), (-1.462, 0.1348, 2.569), (-1.132, 0.1842, 2.505), (1.811, -0.155, 2.178), (1.452, -0.1695, 2.191), (1.087, -0.1896, 2.209), (-0.3975, -0.1951, 2.454), (-0.006646, -0.2177, 2.403), (0.3465, -0.2381, 2.319), (-1.838, -0.2169, 2.58), (-1.43, -0.1666, 2.558), (-1.069, -0.1495, 2.486), (-2.185, 0.4079, 2.633), (-2.191, 0.3244, 2.628), (-2.194, 0.2405, 2.624), (-2.193, 0.07033, 2.619), (-2.189, -0.01516, 2.619), (-2.185, -0.09981, 2.619), (-2.18, -0.4191, 2.628), (-2.179, -0.3419, 2.625), (-2.179, -0.2633, 2.623), (2.198, -0.41, 2.112), (2.201, -0.3273, 2.113), (2.202, -0.2442, 2.113), (2.198, -0.07657, 2.108), (2.194, 0.007623, 2.104), (2.189, 0.09132, 2.101), (2.19, 0.4139, 2.106), (2.187, 0.3349, 2.102), (2.185, 0.255, 2.099), (0.6834, 0.3398, 2.343), (0.7121, 0.286, 2.344), (0.7346, 0.2248, 2.342), (-0.709, 0.3649, 2.418), (-0.7359, 0.3002, 2.453), (-0.7573, 0.2324, 2.481), (0.7504, 0.06653, 2.316), (0.7438, -0.02749, 2.295), (0.7316, -0.123, 2.276), (-0.7733, 0.08154, 2.5), (-0.7675, -0.001346, 2.493), (-0.7555, -0.08699, 2.481), (0.6767, -0.4284, 2.279), (0.6896, -0.3637, 2.267), (0.7029, -0.293, 2.26), (-0.6838, -0.4303, 2.449), (-0.7033, -0.3452, 2.453), (-0.722, -0.2597, 2.459), (-2.095, 0.4746, 2.631), (-1.994, 0.4708, 2.624), (-1.893, 0.466, 2.614), (-1.691, 0.4514, 2.586), (-1.591, 0.4426, 2.566), (-1.492, 0.4347, 2.543), (-1.302, 0.4269, 2.487), (-1.21, 0.4271, 2.457), (-1.121, 0.4285, 2.429), (-0.773, 0.4249, 2.373), (-0.86, 0.4279, 2.38), (-0.9464, 0.4296, 2.39), (-0.5945, 0.4154, 2.367), (-0.5037, 0.4095, 2.364), (-0.4135, 0.4035, 2.361), (-0.2409, 0.3934, 2.351), (-0.1586, 0.3895, 2.345), (-0.07734, 0.3861, 2.341), (0.08715, 0.3794, 2.34), (0.1707, 0.3765, 2.344), (0.2538, 0.3744, 2.348), (0.574, 0.3811, 2.332), (0.4942, 0.3776, 2.341), (0.4153, 0.375, 2.347), (2.086, 0.4811, 2.114), (1.979, 0.4814, 2.132), (1.874, 0.4808, 2.147), (1.672, 0.4752, 2.16), (1.575, 0.4697, 2.16), (1.48, 0.4622, 2.162), (1.292, 0.4411, 2.184), (1.199, 0.4287, 2.205), (1.107, 0.4168, 2.229), (0.7421, 0.3887, 2.307), (0.8311, 0.393, 2.292), (0.9221, 0.3986, 2.274), (-2.109, -0.4941, 2.61), (-2.021, -0.5062, 2.587), (-1.932, -0.5156, 2.569), (-1.745, -0.5219, 2.56), (-1.647, -0.5197, 2.566), (-1.548, -0.5168, 2.571), (-1.348, -0.5169, 2.558), (-1.248, -0.5202, 2.539), (-1.149, -0.5233, 2.515), (-0.7618, -0.5093, 2.442), (-0.8551, -0.5156, 2.456), (-0.9515, -0.5211, 2.472), (-0.5882, -0.5007, 2.419), (-0.5062, -0.4998, 2.409), (-0.4236, -0.5004, 2.4), (-0.2456, -0.5041, 2.389), (-0.1511, -0.5064, 2.385), (-0.05765, -0.5086, 2.381), (0.1115, -0.5113, 2.368), (0.1869, -0.5114, 2.359), (0.2604, -0.5105, 2.348), (0.5838, -0.4916, 2.29), (0.498, -0.4993, 2.306), (0.4148, -0.5047, 2.321), (2.113, -0.4616, 2.104), (2.028, -0.4466, 2.113), (1.937, -0.4343, 2.12), (1.732, -0.4227, 2.129), (1.619, -0.4228, 2.132), (1.506, -0.4245, 2.135), (1.294, -0.4259, 2.152), (1.199, -0.4255, 2.166), (1.109, -0.4268, 2.183), (0.7582, -0.4682, 2.256), (0.8456, -0.4541, 2.237), (0.9331, -0.4412, 2.219), (2.082, 0.1798, 2.118), (1.98, 0.1852, 2.136), (1.882, 0.1898, 2.152), (1.707, 0.1951, 2.175), (1.628, 0.1959, 2.183), (1.55, 0.1959, 2.192), (1.384, 0.1956, 2.218), (1.295, 0.1949, 2.237), (1.203, 0.1929, 2.257), (0.8375, 0.1634, 2.322), (0.9277, 0.1736, 2.31), (1.019, 0.1823, 2.294), (-0.6758, 0.1504, 2.496), (-0.5801, 0.1432, 2.491), (-0.4826, 0.1396, 2.484), (-0.2793, 0.1468, 2.459), (-0.1749, 0.1551, 2.442), (-0.07136, 0.1619, 2.425), (0.1252, 0.1571, 2.393), (0.2173, 0.1462, 2.38), (0.3068, 0.1348, 2.369), (0.6593, 0.1412, 2.34), (0.5709, 0.1319, 2.347), (0.4829, 0.1266, 2.353), (-2.122, 0.1493, 2.639), (-2.035, 0.1413, 2.634), (-1.945, 0.1343, 2.627), (-1.754, 0.125, 2.61), (-1.654, 0.1241, 2.598), (-1.555, 0.1271, 2.585), (-1.375, 0.1475, 2.551), (-1.294, 0.1624, 2.533), (-1.214, 0.1758, 2.517), (-0.8643, 0.1703, 2.497), (-0.9568, 0.1795, 2.497), (-1.047, 0.1849, 2.499), (2.102, -0.1581, 2.131), (2.003, -0.156, 2.15), (1.906, -0.1548, 2.166), (1.72, -0.157, 2.185), (1.63, -0.1603, 2.188), (1.541, -0.1646, 2.19), (1.362, -0.1745, 2.192), (1.271, -0.1795, 2.195), (1.179, -0.1846, 2.2), (0.8104, -0.2062, 2.249), (0.903, -0.2001, 2.234), (0.9953, -0.1947, 2.22), (-0.658, -0.1798, 2.467), (-0.5747, -0.1853, 2.464), (-0.4884, -0.1903, 2.46), (-0.3014, -0.2001, 2.445), (-0.2022, -0.2053, 2.434), (-0.103, -0.2111, 2.42), (0.0847, -0.225, 2.382), (0.1725, -0.2318, 2.36), (0.259, -0.2366, 2.338), (0.6231, -0.2213, 2.276), (0.5293, -0.2292, 2.289), (0.4368, -0.2353, 2.302), (-2.108, -0.1953, 2.626), (-2.021, -0.208, 2.607), (-1.932, -0.2159, 2.591), (-1.738, -0.2096, 2.574), (-1.635, -0.1964, 2.571), (-1.531, -0.1809, 2.567), (-1.334, -0.1564, 2.543), (-1.242, -0.1504, 2.523), (-1.154, -0.1482, 2.503), (-0.8211, -0.1666, 2.469), (-0.9029, -0.1596, 2.471), (-0.9854, -0.1536, 2.476), (1.04, 0.3678, 2.278), (1.07, 0.3191, 2.283), (1.095, 0.261, 2.284), (1.406, 0.4024, 2.189), (1.433, 0.3409, 2.195), (1.455, 0.273, 2.2), (1.774, 0.4191, 2.169), (1.78, 0.3479, 2.166), (1.786, 0.2732, 2.164), (-0.3388, 0.3431, 2.402), (-0.3548, 0.2801, 2.433), (-0.3696, 0.2133, 2.458), (0.01524, 0.3416, 2.369), (0.02462, 0.2926, 2.385), (0.02995, 0.2346, 2.399), (0.3567, 0.3246, 2.368), (0.3763, 0.2666, 2.369), (0.3901, 0.202, 2.367), (-1.809, 0.3879, 2.625), (-1.828, 0.302, 2.626), (-1.843, 0.2156, 2.624), (-1.414, 0.3611, 2.546), (-1.437, 0.2847, 2.557), (-1.454, 0.2091, 2.565), (-1.062, 0.3768, 2.446), (-1.096, 0.3166, 2.472), (-1.121, 0.253, 2.493), (1.116, 0.1001, 2.262), (1.112, 0.001458, 2.242), (1.102, -0.0981, 2.223), (1.475, 0.1074, 2.203), (1.472, 0.0129, 2.201), (1.464, -0.08153, 2.197), (1.796, 0.1072, 2.169), (1.801, 0.01797, 2.174), (1.806, -0.0707, 2.177), (-0.3928, 0.06116, 2.479), (-0.3996, -0.02322, 2.475), (-0.4015, -0.1096, 2.466), (0.02142, 0.0762, 2.411), (0.009929, -0.02132, 2.41), (-0.0008902, -0.1218, 2.407), (0.3893, 0.04057, 2.349), (0.3762, -0.05332, 2.336), (0.3605, -0.1483, 2.325), (-1.853, 0.04117, 2.61), (-1.849, -0.04622, 2.599), (-1.843, -0.1326, 2.588), (-1.459, 0.06179, 2.568), (-1.45, -0.01148, 2.564), (-1.439, -0.08698, 2.559), (-1.127, 0.109, 2.506), (-1.111, 0.02779, 2.5), (-1.089, -0.05864, 2.492), (1.033, -0.386, 2.21), (1.052, -0.3304, 2.204), (1.071, -0.2664, 2.203), (1.407, -0.374, 2.165), (1.423, -0.3133, 2.174), (1.438, -0.2462, 2.183), (1.833, -0.3704, 2.152), (1.826, -0.3033, 2.164), (1.818, -0.2322, 2.173), (-0.351, -0.4349, 2.418), (-0.3707, -0.3572, 2.429), (-0.3868, -0.2775, 2.442), (0.01997, -0.451, 2.394), (0.005583, -0.3802, 2.397), (-0.004076, -0.3034, 2.399), (0.3334, -0.4557, 2.342), (0.334, -0.3897, 2.329), (0.3379, -0.3182, 2.321), (-1.838, -0.4565, 2.578), (-1.836, -0.3783, 2.575), (-1.835, -0.2987, 2.576), (-1.438, -0.4345, 2.581), (-1.431, -0.3417, 2.57), (-1.428, -0.2519, 2.562), (-1.045, -0.4399, 2.501), (-1.048, -0.341, 2.492), (-1.056, -0.2439, 2.486), (0.7694, 0.3461, 2.331), (0.7991, 0.2948, 2.333), (0.8228, 0.2353, 2.331), (0.8581, 0.3528, 2.316), (0.8881, 0.3034, 2.32), (0.9123, 0.2452, 2.318), (0.9485, 0.3599, 2.299), (0.9786, 0.3116, 2.303), (1.003, 0.2539, 2.303), (1.132, 0.3765, 2.253), (1.162, 0.3258, 2.26), (1.187, 0.2661, 2.262), (1.224, 0.3856, 2.228), (1.254, 0.3316, 2.235), (1.279, 0.2694, 2.239), (1.316, 0.3945, 2.206), (1.345, 0.3366, 2.213), (1.369, 0.2716, 2.217), (1.496, 0.409, 2.18), (1.519, 0.3443, 2.184), (1.537, 0.2742, 2.188), (1.587, 0.414, 2.176), (1.603, 0.3468, 2.178), (1.618, 0.2749, 2.18), (1.679, 0.4174, 2.174), (1.69, 0.3481, 2.173), (1.699, 0.2747, 2.173), (1.874, 0.4193, 2.159), (1.876, 0.3461, 2.155), (1.879, 0.2701, 2.152), (1.977, 0.4182, 2.144), (1.977, 0.3431, 2.139), (1.978, 0.2658, 2.136), (2.083, 0.4163, 2.126), (2.081, 0.3392, 2.121), (2.081, 0.2606, 2.118), (-0.6169, 0.3582, 2.416), (-0.6417, 0.2923, 2.451), (-0.6621, 0.2235, 2.479), (-0.5239, 0.3518, 2.413), (-0.5466, 0.2855, 2.447), (-0.566, 0.2165, 2.475), (-0.4309, 0.3465, 2.408), (-0.4509, 0.2811, 2.441), (-0.4686, 0.2127, 2.468), (-0.2485, 0.3422, 2.393), (-0.2587, 0.2831, 2.421), (-0.2689, 0.2188, 2.444), (-0.1597, 0.3426, 2.384), (-0.163, 0.2879, 2.408), (-0.1678, 0.2266, 2.429), (-0.07192, 0.3429, 2.375), (-0.06834, 0.292, 2.396), (-0.06767, 0.233, 2.413), (0.1021, 0.3377, 2.367), (0.1155, 0.2879, 2.379), (0.124, 0.2292, 2.388), (0.1883, 0.3324, 2.367), (0.2042, 0.28, 2.374), (0.2148, 0.2193, 2.379), (0.2733, 0.3274, 2.368), (0.2911, 0.2719, 2.372), (0.3033, 0.2089, 2.372), (0.4382, 0.325, 2.365), (0.4602, 0.2664, 2.365), (0.4761, 0.2013, 2.362), (0.5189, 0.3284, 2.36), (0.5434, 0.2705, 2.36), (0.5618, 0.2061, 2.356), (0.6002, 0.3336, 2.352), (0.6271, 0.2775, 2.353), (0.6478, 0.2145, 2.35), (-2.103, 0.4052, 2.65), (-2.112, 0.3206, 2.647), (-2.119, 0.2354, 2.643), (-2.006, 0.4005, 2.644), (-2.019, 0.315, 2.642), (-2.03, 0.2287, 2.638), (-1.908, 0.3949, 2.636), (-1.925, 0.3088, 2.635), (-1.938, 0.2221, 2.632), (-1.709, 0.3795, 2.61), (-1.729, 0.2945, 2.613), (-1.745, 0.2097, 2.613), (-1.609, 0.371, 2.592), (-1.629, 0.2879, 2.597), (-1.645, 0.2055, 2.6), (-1.51, 0.3642, 2.57), (-1.531, 0.284, 2.578), (-1.547, 0.2048, 2.584), (-1.323, 0.3627, 2.518), (-1.348, 0.2909, 2.533), (-1.367, 0.2192, 2.545), (-1.234, 0.3673, 2.491), (-1.263, 0.3004, 2.51), (-1.285, 0.2323, 2.525), (-1.148, 0.3728, 2.466), (-1.18, 0.31, 2.489), (-1.204, 0.2447, 2.507), (-0.9756, 0.3776, 2.432), (-1.009, 0.3179, 2.462), (-1.035, 0.2543, 2.485), (-0.8881, 0.3753, 2.424), (-0.9202, 0.3145, 2.457), (-0.9444, 0.2499, 2.482), (-0.7994, 0.3708, 2.42), (-0.8289, 0.3081, 2.455), (-0.8516, 0.2419, 2.481), (0.8412, 0.07699, 2.305), (0.8359, -0.01839, 2.283), (0.8247, -0.1153, 2.263), (0.9323, 0.08635, 2.292), (0.9279, -0.01048, 2.27), (0.9173, -0.1087, 2.249), (1.024, 0.09419, 2.278), (1.02, -0.003851, 2.256), (1.01, -0.1031, 2.235), (1.209, 0.1038, 2.246), (1.205, 0.005456, 2.23), (1.194, -0.09357, 2.213), (1.3, 0.1059, 2.23), (1.297, 0.008445, 2.219), (1.286, -0.08936, 2.206), (1.39, 0.1068, 2.215), (1.386, 0.0108, 2.209), (1.377, -0.08538, 2.201), (1.555, 0.1081, 2.194), (1.554, 0.01498, 2.195), (1.549, -0.07781, 2.194), (1.633, 0.1086, 2.187), (1.634, 0.01679, 2.19), (1.633, -0.07452, 2.191), (1.712, 0.1084, 2.179), (1.715, 0.01792, 2.183), (1.718, -0.07202, 2.186), (1.887, 0.1046, 2.155), (1.893, 0.01667, 2.16), (1.899, -0.07081, 2.164), (1.984, 0.1008, 2.139), (1.99, 0.01427, 2.143), (1.996, -0.07208, 2.148), (2.086, 0.09624, 2.12), (2.091, 0.01113, 2.124), (2.097, -0.07413, 2.129), (-0.6812, 0.07205, 2.499), (-0.6792, -0.01026, 2.493), (-0.671, -0.0948, 2.48), (-0.5879, 0.06492, 2.496), (-0.5892, -0.01716, 2.49), (-0.5847, -0.1012, 2.478), (-0.4921, 0.061, 2.489), (-0.4964, -0.02162, 2.484), (-0.4953, -0.1061, 2.473), (-0.2897, 0.06558, 2.465), (-0.2982, -0.022, 2.463), (-0.3028, -0.1119, 2.455), (-0.1845, 0.07171, 2.448), (-0.1943, -0.01976, 2.447), (-0.2012, -0.1139, 2.442), (-0.08, 0.07633, 2.43), (-0.09067, -0.01878, 2.43), (-0.09959, -0.1168, 2.426), (0.1179, 0.06931, 2.393), (0.1055, -0.02873, 2.39), (0.09288, -0.1294, 2.386), (0.2102, 0.05842, 2.376), (0.1972, -0.03869, 2.37), (0.183, -0.1378, 2.364), (0.3002, 0.04752, 2.362), (0.2868, -0.04796, 2.352), (0.2715, -0.1449, 2.343), (0.4788, 0.04054, 2.34), (0.4669, -0.0524, 2.324), (0.4515, -0.1463, 2.31), (0.569, 0.0463, 2.332), (0.5588, -0.04641, 2.314), (0.5442, -0.1402, 2.298), (0.6596, 0.05568, 2.324), (0.6512, -0.03742, 2.305), (0.6379, -0.1318, 2.287), (-2.121, 0.06208, 2.635), (-2.117, -0.0252, 2.631), (-2.112, -0.1114, 2.628), (-2.035, 0.0528, 2.627), (-2.032, -0.03584, 2.619), (-2.026, -0.1232, 2.612), (-1.946, 0.0455, 2.618), (-1.943, -0.04336, 2.608), (-1.937, -0.1309, 2.598), (-1.755, 0.04063, 2.602), (-1.75, -0.04336, 2.591), (-1.743, -0.1268, 2.581), (-1.654, 0.04395, 2.593), (-1.648, -0.03568, 2.584), (-1.641, -0.1155, 2.576), (-1.554, 0.05104, 2.581), (-1.547, -0.02459, 2.575), (-1.538, -0.1014, 2.57), (-1.372, 0.07564, 2.551), (-1.36, 0.002154, 2.548), (-1.346, -0.07463, 2.544), (-1.289, 0.09009, 2.534), (-1.275, 0.01451, 2.53), (-1.257, -0.06534, 2.525), (-1.209, 0.1022, 2.518), (-1.193, 0.02368, 2.513), (-1.172, -0.05979, 2.507), (-1.043, 0.1084, 2.5), (-1.027, 0.0256, 2.494), (-1.006, -0.06219, 2.484), (-0.9548, 0.102, 2.499), (-0.9419, 0.01858, 2.492), (-0.9229, -0.06919, 2.481), (-0.8646, 0.09226, 2.499), (-0.8551, 0.008888, 2.492), (-0.8394, -0.078, 2.48), (0.7955, -0.2854, 2.245), (0.7807, -0.3546, 2.25), (0.7659, -0.4171, 2.261), (0.8876, -0.2785, 2.229), (0.8715, -0.3457, 2.234), (0.855, -0.4053, 2.244), (0.9792, -0.2722, 2.215), (0.962, -0.3374, 2.218), (0.9441, -0.3945, 2.227), (1.162, -0.261, 2.194), (1.143, -0.325, 2.193), (1.122, -0.3806, 2.195), (1.253, -0.256, 2.188), (1.234, -0.3207, 2.184), (1.213, -0.3776, 2.182), (1.345, -0.2511, 2.185), (1.327, -0.317, 2.178), (1.307, -0.3758, 2.172), (1.532, -0.2413, 2.182), (1.522, -0.3093, 2.172), (1.512, -0.3714, 2.16), (1.627, -0.2369, 2.182), (1.624, -0.3056, 2.171), (1.621, -0.369, 2.158), (1.722, -0.2336, 2.179), (1.726, -0.3033, 2.169), (1.729, -0.3682, 2.156), (1.914, -0.2331, 2.162), (1.922, -0.3064, 2.155), (1.931, -0.3765, 2.145), (2.01, -0.2357, 2.148), (2.017, -0.312, 2.143), (2.023, -0.3858, 2.135), (2.106, -0.2397, 2.131), (2.109, -0.3192, 2.128), (2.112, -0.3974, 2.124), (-0.6414, -0.2638, 2.456), (-0.6222, -0.3469, 2.447), (-0.6013, -0.4293, 2.44), (-0.5598, -0.268, 2.452), (-0.5412, -0.3494, 2.441), (-0.5201, -0.4299, 2.431), (-0.4755, -0.2725, 2.447), (-0.4581, -0.3528, 2.435), (-0.4376, -0.4319, 2.424), (-0.2926, -0.2834, 2.435), (-0.2778, -0.3625, 2.424), (-0.2589, -0.4387, 2.412), (-0.1953, -0.2899, 2.426), (-0.1818, -0.3684, 2.417), (-0.1639, -0.4428, 2.408), (-0.09809, -0.2967, 2.414), (-0.08621, -0.3744, 2.408), (-0.06968, -0.447, 2.402), (0.08452, -0.3098, 2.381), (0.09122, -0.3851, 2.382), (0.1025, -0.4542, 2.384), (0.1693, -0.315, 2.361), (0.1726, -0.3888, 2.365), (0.1801, -0.4563, 2.372), (0.2529, -0.3181, 2.34), (0.2525, -0.3905, 2.347), (0.2559, -0.457, 2.357), (0.4261, -0.3148, 2.304), (0.4193, -0.3861, 2.313), (0.4149, -0.452, 2.327), (0.5172, -0.3087, 2.289), (0.5078, -0.3802, 2.297), (0.5002, -0.4462, 2.312), (0.6098, -0.3011, 2.275), (0.5983, -0.3725, 2.282), (0.5878, -0.4383, 2.296), (-2.106, -0.2761, 2.626), (-2.105, -0.3543, 2.628), (-2.107, -0.4307, 2.631), (-2.019, -0.2891, 2.605), (-2.019, -0.3673, 2.605), (-2.02, -0.4435, 2.607), (-1.929, -0.2974, 2.587), (-1.929, -0.376, 2.587), (-1.93, -0.4527, 2.588), (-1.736, -0.2916, 2.571), (-1.737, -0.373, 2.572), (-1.741, -0.4541, 2.577), (-1.633, -0.2789, 2.57), (-1.636, -0.3628, 2.574), (-1.641, -0.4475, 2.581), (-1.53, -0.2644, 2.569), (-1.533, -0.3511, 2.575), (-1.539, -0.44, 2.584), (-1.329, -0.2443, 2.547), (-1.331, -0.3372, 2.556), (-1.337, -0.4334, 2.568), (-1.235, -0.2412, 2.527), (-1.234, -0.3367, 2.536), (-1.238, -0.4353, 2.548), (-1.144, -0.2415, 2.505), (-1.14, -0.3386, 2.513), (-1.141, -0.4381, 2.524), (-0.9697, -0.2473, 2.474), (-0.9586, -0.3426, 2.477), (-0.9506, -0.4391, 2.483), (-0.8857, -0.2512, 2.466), (-0.8712, -0.3435, 2.466), (-0.8587, -0.4363, 2.469), (-0.8032, -0.2555, 2.462), (-0.7861, -0.3442, 2.459), (-0.7696, -0.433, 2.458)], [], [(313, 314, 317, 316), (314, 315, 318, 317), (316, 317, 320, 319), (317, 318, 321, 320), (5, 70, 313, 121), (70, 71, 314, 313), (71, 72, 315, 314), (72, 13, 169, 315), (315, 169, 170, 318), (318, 170, 171, 321), (321, 171, 36, 234), (320, 321, 234, 233), (319, 320, 233, 232), (123, 319, 232, 24), (122, 316, 319, 123), (121, 313, 316, 122), (322, 323, 326, 325), (323, 324, 327, 326), (325, 326, 329, 328), (326, 327, 330, 329), (24, 232, 322, 120), (232, 233, 323, 322), (233, 234, 324, 323), (234, 36, 168, 324), (324, 168, 167, 327), (327, 167, 166, 330), (330, 166, 35, 237), (329, 330, 237, 236), (328, 329, 236, 235), (118, 328, 235, 23), (119, 325, 328, 118), (120, 322, 325, 119), (331, 332, 335, 334), (332, 333, 336, 335), (334, 335, 338, 337), (335, 336, 339, 338), (23, 235, 331, 117), (235, 236, 332, 331), (236, 237, 333, 332), (237, 35, 165, 333), (333, 165, 164, 336), (336, 164, 163, 339), (339, 163, 34, 240), (338, 339, 240, 239), (337, 338, 239, 238), (115, 337, 238, 22), (116, 334, 337, 115), (117, 331, 334, 116), (340, 341, 344, 343), (341, 342, 345, 344), (343, 344, 347, 346), (344, 345, 348, 347), (22, 238, 340, 114), (238, 239, 341, 340), (239, 240, 342, 341), (240, 34, 162, 342), (342, 162, 161, 345), (345, 161, 160, 348), (348, 160, 11, 69), (347, 348, 69, 68), (346, 347, 68, 67), (112, 346, 67, 3), (113, 343, 346, 112), (114, 340, 343, 113), (349, 350, 353, 352), (350, 351, 354, 353), (352, 353, 356, 355), (353, 354, 357, 356), (4, 73, 349, 100), (73, 74, 350, 349), (74, 75, 351, 350), (75, 12, 172, 351), (351, 172, 173, 354), (354, 173, 174, 357), (357, 174, 37, 243), (356, 357, 243, 242), (355, 356, 242, 241), (102, 355, 241, 19), (101, 352, 355, 102), (100, 349, 352, 101), (358, 359, 362, 361), (359, 360, 363, 362), (361, 362, 365, 364), (362, 363, 366, 365), (19, 241, 358, 103), (241, 242, 359, 358), (242, 243, 360, 359), (243, 37, 175, 360), (360, 175, 176, 363), (363, 176, 177, 366), (366, 177, 38, 246), (365, 366, 246, 245), (364, 365, 245, 244), (105, 364, 244, 20), (104, 361, 364, 105), (103, 358, 361, 104), (367, 368, 371, 370), (368, 369, 372, 371), (370, 371, 374, 373), (371, 372, 375, 374), (20, 244, 367, 106), (244, 245, 368, 367), (245, 246, 369, 368), (246, 38, 178, 369), (369, 178, 179, 372), (372, 179, 180, 375), (375, 180, 39, 249), (374, 375, 249, 248), (373, 374, 248, 247), (108, 373, 247, 21), (107, 370, 373, 108), (106, 367, 370, 107), (376, 377, 380, 379), (377, 378, 381, 380), (379, 380, 383, 382), (380, 381, 384, 383), (21, 247, 376, 111), (247, 248, 377, 376), (248, 249, 378, 377), (249, 39, 183, 378), (378, 183, 182, 381), (381, 182, 181, 384), (384, 181, 13, 72), (383, 384, 72, 71), (382, 383, 71, 70), (109, 382, 70, 5), (110, 379, 382, 109), (111, 376, 379, 110), (385, 386, 389, 388), (386, 387, 390, 389), (388, 389, 392, 391), (389, 390, 393, 392), (0, 52, 385, 88), (52, 53, 386, 385), (53, 54, 387, 386), (54, 8, 184, 387), (387, 184, 185, 390), (390, 185, 186, 393), (393, 186, 40, 252), (392, 393, 252, 251), (391, 392, 251, 250), (90, 391, 250, 16), (89, 388, 391, 90), (88, 385, 388, 89), (394, 395, 398, 397), (395, 396, 399, 398), (397, 398, 401, 400), (398, 399, 402, 401), (16, 250, 394, 91), (250, 251, 395, 394), (251, 252, 396, 395), (252, 40, 187, 396), (396, 187, 188, 399), (399, 188, 189, 402), (402, 189, 41, 255), (401, 402, 255, 254), (400, 401, 254, 253), (93, 400, 253, 17), (92, 397, 400, 93), (91, 394, 397, 92), (403, 404, 407, 406), (404, 405, 408, 407), (406, 407, 410, 409), (407, 408, 411, 410), (17, 253, 403, 94), (253, 254, 404, 403), (254, 255, 405, 404), (255, 41, 190, 405), (405, 190, 191, 408), (408, 191, 192, 411), (411, 192, 42, 258), (410, 411, 258, 257), (409, 410, 257, 256), (96, 409, 256, 18), (95, 406, 409, 96), (94, 403, 406, 95), (412, 413, 416, 415), (413, 414, 417, 416), (415, 416, 419, 418), (416, 417, 420, 419), (18, 256, 412, 99), (256, 257, 413, 412), (257, 258, 414, 413), (258, 42, 195, 414), (414, 195, 194, 417), (417, 194, 193, 420), (420, 193, 12, 75), (419, 420, 75, 74), (418, 419, 74, 73), (97, 418, 73, 4), (98, 415, 418, 97), (99, 412, 415, 98), (421, 422, 425, 424), (422, 423, 426, 425), (424, 425, 428, 427), (425, 426, 429, 428), (13, 76, 421, 169), (76, 77, 422, 421), (77, 78, 423, 422), (78, 15, 205, 423), (423, 205, 206, 426), (426, 206, 207, 429), (429, 207, 45, 261), (428, 429, 261, 260), (427, 428, 260, 259), (171, 427, 259, 36), (170, 424, 427, 171), (169, 421, 424, 170), (430, 431, 434, 433), (431, 432, 435, 434), (433, 434, 437, 436), (434, 435, 438, 437), (36, 259, 430, 168), (259, 260, 431, 430), (260, 261, 432, 431), (261, 45, 204, 432), (432, 204, 203, 435), (435, 203, 202, 438), (438, 202, 44, 264), (437, 438, 264, 263), (436, 437, 263, 262), (166, 436, 262, 35), (167, 433, 436, 166), (168, 430, 433, 167), (439, 440, 443, 442), (440, 441, 444, 443), (442, 443, 446, 445), (443, 444, 447, 446), (35, 262, 439, 165), (262, 263, 440, 439), (263, 264, 441, 440), (264, 44, 201, 441), (441, 201, 200, 444), (444, 200, 199, 447), (447, 199, 43, 267), (446, 447, 267, 266), (445, 446, 266, 265), (163, 445, 265, 34), (164, 442, 445, 163), (165, 439, 442, 164), (448, 449, 452, 451), (449, 450, 453, 452), (451, 452, 455, 454), (452, 453, 456, 455), (34, 265, 448, 162), (265, 266, 449, 448), (266, 267, 450, 449), (267, 43, 198, 450), (450, 198, 197, 453), (453, 197, 196, 456), (456, 196, 10, 64), (455, 456, 64, 65), (454, 455, 65, 66), (160, 454, 66, 11), (161, 451, 454, 160), (162, 448, 451, 161), (457, 458, 461, 460), (458, 459, 462, 461), (460, 461, 464, 463), (461, 462, 465, 464), (12, 79, 457, 172), (79, 80, 458, 457), (80, 81, 459, 458), (81, 14, 208, 459), (459, 208, 209, 462), (462, 209, 210, 465), (465, 210, 46, 270), (464, 465, 270, 269), (463, 464, 269, 268), (174, 463, 268, 37), (173, 460, 463, 174), (172, 457, 460, 173), (466, 467, 470, 469), (467, 468, 471, 470), (469, 470, 473, 472), (470, 471, 474, 473), (37, 268, 466, 175), (268, 269, 467, 466), (269, 270, 468, 467), (270, 46, 211, 468), (468, 211, 212, 471), (471, 212, 213, 474), (474, 213, 47, 273), (473, 474, 273, 272), (472, 473, 272, 271), (177, 472, 271, 38), (176, 469, 472, 177), (175, 466, 469, 176), (475, 476, 479, 478), (476, 477, 480, 479), (478, 479, 482, 481), (479, 480, 483, 482), (38, 271, 475, 178), (271, 272, 476, 475), (272, 273, 477, 476), (273, 47, 214, 477), (477, 214, 215, 480), (480, 215, 216, 483), (483, 216, 48, 276), (482, 483, 276, 275), (481, 482, 275, 274), (180, 481, 274, 39), (179, 478, 481, 180), (178, 475, 478, 179), (484, 485, 488, 487), (485, 486, 489, 488), (487, 488, 491, 490), (488, 489, 492, 491), (39, 274, 484, 183), (274, 275, 485, 484), (275, 276, 486, 485), (276, 48, 219, 486), (486, 219, 218, 489), (489, 218, 217, 492), (492, 217, 15, 78), (491, 492, 78, 77), (490, 491, 77, 76), (181, 490, 76, 13), (182, 487, 490, 181), (183, 484, 487, 182), (493, 494, 497, 496), (494, 495, 498, 497), (496, 497, 500, 499), (497, 498, 501, 500), (8, 55, 493, 184), (55, 56, 494, 493), (56, 57, 495, 494), (57, 9, 220, 495), (495, 220, 221, 498), (498, 221, 222, 501), (501, 222, 49, 279), (500, 501, 279, 278), (499, 500, 278, 277), (186, 499, 277, 40), (185, 496, 499, 186), (184, 493, 496, 185), (502, 503, 506, 505), (503, 504, 507, 506), (505, 506, 509, 508), (506, 507, 510, 509), (40, 277, 502, 187), (277, 278, 503, 502), (278, 279, 504, 503), (279, 49, 223, 504), (504, 223, 224, 507), (507, 224, 225, 510), (510, 225, 50, 282), (509, 510, 282, 281), (508, 509, 281, 280), (189, 508, 280, 41), (188, 505, 508, 189), (187, 502, 505, 188), (511, 512, 515, 514), (512, 513, 516, 515), (514, 515, 518, 517), (515, 516, 519, 518), (41, 280, 511, 190), (280, 281, 512, 511), (281, 282, 513, 512), (282, 50, 226, 513), (513, 226, 227, 516), (516, 227, 228, 519), (519, 228, 51, 285), (518, 519, 285, 284), (517, 518, 284, 283), (192, 517, 283, 42), (191, 514, 517, 192), (190, 511, 514, 191), (520, 521, 524, 523), (521, 522, 525, 524), (523, 524, 527, 526), (524, 525, 528, 527), (42, 283, 520, 195), (283, 284, 521, 520), (284, 285, 522, 521), (285, 51, 231, 522), (522, 231, 230, 525), (525, 230, 229, 528), (528, 229, 14, 81), (527, 528, 81, 80), (526, 527, 80, 79), (193, 526, 79, 12), (194, 523, 526, 193), (195, 520, 523, 194), (529, 530, 533, 532), (530, 531, 534, 533), (532, 533, 536, 535), (533, 534, 537, 536), (15, 84, 529, 205), (84, 83, 530, 529), (83, 82, 531, 530), (82, 7, 157, 531), (531, 157, 158, 534), (534, 158, 159, 537), (537, 159, 33, 286), (536, 537, 286, 287), (535, 536, 287, 288), (207, 535, 288, 45), (206, 532, 535, 207), (205, 529, 532, 206), (538, 539, 542, 541), (539, 540, 543, 542), (541, 542, 545, 544), (542, 543, 546, 545), (45, 288, 538, 204), (288, 287, 539, 538), (287, 286, 540, 539), (286, 33, 156, 540), (540, 156, 155, 543), (543, 155, 154, 546), (546, 154, 32, 289), (545, 546, 289, 290), (544, 545, 290, 291), (202, 544, 291, 44), (203, 541, 544, 202), (204, 538, 541, 203), (547, 548, 551, 550), (548, 549, 552, 551), (550, 551, 554, 553), (551, 552, 555, 554), (44, 291, 547, 201), (291, 290, 548, 547), (290, 289, 549, 548), (289, 32, 153, 549), (549, 153, 152, 552), (552, 152, 151, 555), (555, 151, 31, 292), (554, 555, 292, 293), (553, 554, 293, 294), (199, 553, 294, 43), (200, 550, 553, 199), (201, 547, 550, 200), (556, 557, 560, 559), (557, 558, 561, 560), (559, 560, 563, 562), (560, 561, 564, 563), (43, 294, 556, 198), (294, 293, 557, 556), (293, 292, 558, 557), (292, 31, 150, 558), (558, 150, 149, 561), (561, 149, 148, 564), (564, 148, 2, 61), (563, 564, 61, 62), (562, 563, 62, 63), (196, 562, 63, 10), (197, 559, 562, 196), (198, 556, 559, 197), (565, 566, 569, 568), (566, 567, 570, 569), (568, 569, 572, 571), (569, 570, 573, 572), (14, 87, 565, 208), (87, 86, 566, 565), (86, 85, 567, 566), (85, 6, 136, 567), (567, 136, 137, 570), (570, 137, 138, 573), (573, 138, 28, 295), (572, 573, 295, 296), (571, 572, 296, 297), (210, 571, 297, 46), (209, 568, 571, 210), (208, 565, 568, 209), (574, 575, 578, 577), (575, 576, 579, 578), (577, 578, 581, 580), (578, 579, 582, 581), (46, 297, 574, 211), (297, 296, 575, 574), (296, 295, 576, 575), (295, 28, 139, 576), (576, 139, 140, 579), (579, 140, 141, 582), (582, 141, 29, 298), (581, 582, 298, 299), (580, 581, 299, 300), (213, 580, 300, 47), (212, 577, 580, 213), (211, 574, 577, 212), (583, 584, 587, 586), (584, 585, 588, 587), (586, 587, 590, 589), (587, 588, 591, 590), (47, 300, 583, 214), (300, 299, 584, 583), (299, 298, 585, 584), (298, 29, 142, 585), (585, 142, 143, 588), (588, 143, 144, 591), (591, 144, 30, 301), (590, 591, 301, 302), (589, 590, 302, 303), (216, 589, 303, 48), (215, 586, 589, 216), (214, 583, 586, 215), (592, 593, 596, 595), (593, 594, 597, 596), (595, 596, 599, 598), (596, 597, 600, 599), (48, 303, 592, 219), (303, 302, 593, 592), (302, 301, 594, 593), (301, 30, 147, 594), (594, 147, 146, 597), (597, 146, 145, 600), (600, 145, 7, 82), (599, 600, 82, 83), (598, 599, 83, 84), (217, 598, 84, 15), (218, 595, 598, 217), (219, 592, 595, 218), (601, 602, 605, 604), (602, 603, 606, 605), (604, 605, 608, 607), (605, 606, 609, 608), (9, 60, 601, 220), (60, 59, 602, 601), (59, 58, 603, 602), (58, 1, 124, 603), (603, 124, 125, 606), (606, 125, 126, 609), (609, 126, 25, 304), (608, 609, 304, 305), (607, 608, 305, 306), (222, 607, 306, 49), (221, 604, 607, 222), (220, 601, 604, 221), (610, 611, 614, 613), (611, 612, 615, 614), (613, 614, 617, 616), (614, 615, 618, 617), (49, 306, 610, 223), (306, 305, 611, 610), (305, 304, 612, 611), (304, 25, 127, 612), (612, 127, 128, 615), (615, 128, 129, 618), (618, 129, 26, 307), (617, 618, 307, 308), (616, 617, 308, 309), (225, 616, 309, 50), (224, 613, 616, 225), (223, 610, 613, 224), (619, 620, 623, 622), (620, 621, 624, 623), (622, 623, 626, 625), (623, 624, 627, 626), (50, 309, 619, 226), (309, 308, 620, 619), (308, 307, 621, 620), (307, 26, 130, 621), (621, 130, 131, 624), (624, 131, 132, 627), (627, 132, 27, 310), (626, 627, 310, 311), (625, 626, 311, 312), (228, 625, 312, 51), (227, 622, 625, 228), (226, 619, 622, 227), (628, 629, 632, 631), (629, 630, 633, 632), (631, 632, 635, 634), (632, 633, 636, 635), (51, 312, 628, 231), (312, 311, 629, 628), (311, 310, 630, 629), (310, 27, 135, 630), (630, 135, 134, 633), (633, 134, 133, 636), (636, 133, 6, 85), (635, 636, 85, 86), (634, 635, 86, 87), (229, 634, 87, 14), (230, 631, 634, 229), (231, 628, 631, 230)])
me_plane_001.polygons.foreach_set('use_smooth', [True] * 576)
_k = {(0, 52): 0.80784, (52, 53): 0.80784, (53, 54): 0.80784, (8, 54): 0.80784, (8, 55): 0.80784, (55, 56): 0.80784, (56, 57): 0.80784, (9, 57): 0.80784, (1, 58): 0.80784, (58, 59): 0.80784, (59, 60): 0.80784, (9, 60): 0.80784, (2, 61): 1.0, (61, 62): 1.0, (62, 63): 1.0, (10, 63): 1.0, (10, 64): 1.0, (64, 65): 1.0, (65, 66): 1.0, (11, 66): 1.0, (3, 67): 1.0, (67, 68): 1.0, (68, 69): 1.0, (11, 69): 1.0, (0, 88): 0.80392, (88, 89): 0.80392, (89, 90): 0.80392, (16, 90): 0.80392, (16, 91): 0.80392, (91, 92): 0.80392, (92, 93): 0.80392, (17, 93): 0.80392, (17, 94): 0.80392, (94, 95): 0.80392, (95, 96): 0.80392, (18, 96): 0.80392, (4, 97): 0.80392, (97, 98): 0.80392, (98, 99): 0.80392, (18, 99): 0.80392, (4, 100): 0.80392, (100, 101): 0.80392, (101, 102): 0.80392, (19, 102): 0.80392, (19, 103): 0.80392, (103, 104): 0.80392, (104, 105): 0.80392, (20, 105): 0.80392, (20, 106): 0.80392, (106, 107): 0.80392, (107, 108): 0.80392, (21, 108): 0.80392, (5, 109): 0.80392, (109, 110): 0.80392, (110, 111): 0.80392, (21, 111): 0.80392, (3, 112): 0.80392, (112, 113): 0.80392, (113, 114): 0.80392, (22, 114): 0.80392, (22, 115): 0.80392, (115, 116): 0.80392, (116, 117): 0.80392, (23, 117): 0.80392, (23, 118): 0.80392, (118, 119): 0.80392, (119, 120): 0.80392, (24, 120): 0.80392, (5, 121): 0.80392, (121, 122): 0.80392, (122, 123): 0.80392, (24, 123): 0.80392, (1, 124): 0.80392, (124, 125): 0.80392, (125, 126): 0.80392, (25, 126): 0.80392, (25, 127): 0.80392, (127, 128): 0.80392, (128, 129): 0.80392, (26, 129): 0.80392, (26, 130): 0.80392, (130, 131): 0.80392, (131, 132): 0.80392, (27, 132): 0.80392, (6, 133): 0.80392, (133, 134): 0.80392, (134, 135): 0.80392, (27, 135): 0.80392, (6, 136): 0.80392, (136, 137): 0.80392, (137, 138): 0.80392, (28, 138): 0.80392, (28, 139): 0.80392, (139, 140): 0.80392, (140, 141): 0.80392, (29, 141): 0.80392, (29, 142): 0.80392, (142, 143): 0.80392, (143, 144): 0.80392, (30, 144): 0.80392, (7, 145): 0.80392, (145, 146): 0.80392, (146, 147): 0.80392, (30, 147): 0.80392, (2, 148): 0.80392, (148, 149): 0.80392, (149, 150): 0.80392, (31, 150): 0.80392, (31, 151): 0.80392, (151, 152): 0.80392, (152, 153): 0.80392, (32, 153): 0.80392, (32, 154): 0.80392, (154, 155): 0.80392, (155, 156): 0.80392, (33, 156): 0.80392, (7, 157): 0.80392, (157, 158): 0.80392, (158, 159): 0.80392, (33, 159): 0.80392}
me_plane_001.attributes.new('crease_edge', 'FLOAT', 'EDGE').data.foreach_set('value', [_k.get((min(e.vertices), max(e.vertices)), 0.0) for e in me_plane_001.edges])
me_plane_001.materials.append(mat_zt_001)
me_plane_001.use_remesh_preserve_volume = False
me_plane_001.use_remesh_preserve_attributes = False
me_plane_001.use_mirror_vertex_groups = False
me_plane_001.update()
me_plane_009 = bpy.data.meshes.new('Plane.009')
me_plane_009.from_pydata([(1.0, 1.0, 0.0), (1.0, -1.0, 0.0), (-1.0, -1.0, 0.0), (-1.0, 1.0, 0.0), (1.001, 1.0, 0.145), (1.001, -1.0, 0.145), (-0.999, -1.0, 0.145), (-0.999, 1.0, 0.145)], [], [(0, 3, 2, 1), (4, 7, 6, 5)])
me_plane_009.materials.append(mat_zt)
me_plane_009.use_remesh_preserve_volume = False
me_plane_009.use_remesh_preserve_attributes = False
me_plane_009.use_mirror_vertex_groups = False
me_plane_009.update()
me_cone_003 = bpy.data.meshes.new('Cone.003')
me_cone_003.from_pydata([(0.0, 1.0, -1.976), (0.7071, 0.7071, -1.976), (1.0, 0.0, -1.976), (0.7071, -0.7071, -1.976), (0.0, -1.0, -1.976), (-0.7071, -0.7071, -1.976), (-1.0, 0.0, -1.976), (-0.7071, 0.7071, -1.976), (0.0, 0.0, 0.0236)], [], [(0, 8, 1), (1, 8, 2), (2, 8, 3), (3, 8, 4), (4, 8, 5), (5, 8, 6), (0, 1, 2, 3, 4, 5, 6, 7), (6, 8, 7), (7, 8, 0)])
me_cone_003.polygons.foreach_set('use_smooth', [True] * 9)
_uv = me_cone_003.uv_layers.new(name='UVMap')
_uv.uv.foreach_set('vector', [0.25, 0.49, 0.25, 0.25, 0.4197, 0.4197, 0.4197, 0.4197, 0.25, 0.25, 0.49, 0.25, 0.49, 0.25, 0.25, 0.25, 0.4197, 0.08029, 0.4197, 0.08029, 0.25, 0.25, 0.25, 0.01, 0.25, 0.01, 0.25, 0.25, 0.08029, 0.08029, 0.08029, 0.08029, 0.25, 0.25, 0.01, 0.25, 0.75, 0.49, 0.9197, 0.4197, 0.99, 0.25, 0.9197, 0.08029, 0.75, 0.01, 0.5803, 0.08029, 0.51, 0.25, 0.5803, 0.4197, 0.01, 0.25, 0.25, 0.25, 0.08029, 0.4197, 0.08029, 0.4197, 0.25, 0.25, 0.25, 0.49])
me_cone_003.materials.append(mat_texte)
me_cone_003.update()
me_cone_002 = bpy.data.meshes.new('Cone.002')
me_cone_002.from_pydata([(0.0, 1.0, -1.976), (0.7071, 0.7071, -1.976), (1.0, 0.0, -1.976), (0.7071, -0.7071, -1.976), (0.0, -1.0, -1.976), (-0.7071, -0.7071, -1.976), (-1.0, 0.0, -1.976), (-0.7071, 0.7071, -1.976), (0.0, 0.0, 0.0236)], [], [(0, 8, 1), (1, 8, 2), (2, 8, 3), (3, 8, 4), (4, 8, 5), (5, 8, 6), (0, 1, 2, 3, 4, 5, 6, 7), (6, 8, 7), (7, 8, 0)])
me_cone_002.polygons.foreach_set('use_smooth', [True] * 9)
_uv = me_cone_002.uv_layers.new(name='UVMap')
_uv.uv.foreach_set('vector', [0.25, 0.49, 0.25, 0.25, 0.4197, 0.4197, 0.4197, 0.4197, 0.25, 0.25, 0.49, 0.25, 0.49, 0.25, 0.25, 0.25, 0.4197, 0.08029, 0.4197, 0.08029, 0.25, 0.25, 0.25, 0.01, 0.25, 0.01, 0.25, 0.25, 0.08029, 0.08029, 0.08029, 0.08029, 0.25, 0.25, 0.01, 0.25, 0.75, 0.49, 0.9197, 0.4197, 0.99, 0.25, 0.9197, 0.08029, 0.75, 0.01, 0.5803, 0.08029, 0.51, 0.25, 0.5803, 0.4197, 0.01, 0.25, 0.25, 0.25, 0.08029, 0.4197, 0.08029, 0.4197, 0.25, 0.25, 0.25, 0.49])
me_cone_002.materials.append(mat_texte)
me_cone_002.update()

# ---- curves / text
txt_text_001 = bpy.data.curves.new('Text.001', 'FONT')
txt_text_001.dimensions = '2D'
txt_text_001.body = '5 mm'
txt_text_001.materials.append(mat_texte)
cu_nurbspath_001 = bpy.data.curves.new('NurbsPath.001', 'CURVE')
cu_nurbspath_001.dimensions = '3D'
_sp = cu_nurbspath_001.splines.new('POLY'); _sp.points.add(2)
_sp.points.foreach_set('co', [-1.637, -2.737e-08, -0.06369, 1.0, 0.163, -1.231e-08, -0.06369, 1.0, 0.1669, 6.29e-08, -0.6848, 1.0])
_sp.order_u = 3
_sp.order_v = 0
_sp.use_endpoint_u = True
cu_nurbspath_001.materials.append(mat_texte)
cu_nurbspath_001.use_path = True
cu_nurbspath_001.bevel_depth = 0.01
cu_nurbspath_001.fill_mode = 'FULL'

# ---- objects
ob_nominal = bpy.data.objects.new('nominal', me_plane)
ob_reel = bpy.data.objects.new('reel', me_plane_002)
ob_et = bpy.data.objects.new('ET', me_plane_001)
ob_zt = bpy.data.objects.new('ZT', me_plane_009)
ob_text_001 = bpy.data.objects.new('Text.001', txt_text_001)
ob_nurbspath_001 = bpy.data.objects.new('NurbsPath.001', cu_nurbspath_001)
ob_cone_003 = bpy.data.objects.new('Cone.003', me_cone_003)
ob_cone_002 = bpy.data.objects.new('Cone.002', me_cone_002)

# ---- transforms, parenting, visibility, modifiers, constraints
ob_nominal.location = (0.0, 0.0, 0.0)
ob_nominal.lineart.crease_threshold = 0.0
ob_reel.location = (0.0, 0.0, 0.0)
ob_reel.lineart.crease_threshold = 0.0
_m = ob_reel.modifiers.new('Subsurf', 'SUBSURF')
_m.uv_smooth = 'PRESERVE_CORNERS'
_m.quality = 2
_m.levels = 2
_m.show_only_control_edges = False
ob_et.location = (0.0, 0.0, 0.001)
ob_et.lineart.crease_threshold = 0.0
ob_zt.location = (-0.008392, 0.0, 2.304)
ob_zt.rotation_euler = (0.0, 0.09863, 0.0)
ob_zt.scale = (2.454, 1.23, 1.0)
ob_zt.show_wire = True
ob_zt.show_transparent = True
ob_zt.lineart.crease_threshold = 0.0
ob_text_001.location = (2.494, 1.357, 2.787)
ob_text_001.rotation_euler = (1.571, -0.0, 1.571)
ob_text_001.scale = (0.6944, 0.6944, 0.6944)
ob_nurbspath_001.location = (2.498, 1.357, 2.779)
ob_nurbspath_001.rotation_euler = (-0.1053, 8.676e-09, -1.571)
ob_cone_003.location = (2.439, 1.191, 2.221)
ob_cone_003.rotation_euler = (-0.004813, 0.1053, 1.42e-08)
ob_cone_003.scale = (0.03332, 0.03332, 0.03332)
_m = ob_cone_003.modifiers.new('Smooth by Angle', 'NODES')
_m.node_group = ng_smooth_by_angle
_gi = [s.identifier for s in ng_smooth_by_angle.interface.items_tree if s.item_type == 'SOCKET' and s.in_out == 'INPUT']
_m[_gi[1]] = 1.571  # Angle
_m.use_pin_to_last = True
_m.show_group_selector = False
ob_cone_002.location = (2.422, 1.189, 2.061)
ob_cone_002.rotation_euler = (3.137, 0.1053, 1.42e-08)
ob_cone_002.scale = (0.03332, 0.03332, 0.03332)
_m = ob_cone_002.modifiers.new('Smooth by Angle', 'NODES')
_m.node_group = ng_smooth_by_angle
_gi = [s.identifier for s in ng_smooth_by_angle.interface.items_tree if s.item_type == 'SOCKET' and s.in_out == 'INPUT']
_m[_gi[1]] = 1.571  # Angle
_m.use_pin_to_last = True
_m.show_group_selector = False

# ---- collection membership
col_collection_1.objects.link(ob_nominal)
col_collection_2.objects.link(ob_reel)
col_collection_2.objects.link(ob_et)
col_collection_3.objects.link(ob_zt)
col_collection_3.objects.link(ob_text_001)
col_collection_3.objects.link(ob_nurbspath_001)
col_collection_3.objects.link(ob_cone_003)
col_collection_3.objects.link(ob_cone_002)

# ---- scene / render settings (as saved in the file)
scene.frame_start = 1; scene.frame_end = 250; scene.frame_set(1)
scene.render.engine = 'BLENDER_EEVEE_NEXT'
scene.render.image_settings.color_mode = 'RGB'
scene.render.image_settings.compression = 90
scene.render.resolution_percentage = 50
scene.render.dither_intensity = 0.0
scene.render.bake_margin = 2
scene.render.bake_bias = 0.0
scene.cycles.use_denoising = False
scene.cycles.samples = 10
scene.cycles.sampling_pattern = 'TABULATED_SOBOL'
scene.cycles.light_sampling_threshold = 0.0
scene.cycles.use_adaptive_sampling = False
scene.cycles.use_light_tree = False
scene.cycles.blur_glossy = 0.0
scene.cycles.volume_bounces = 1
scene.cycles.pixel_filter_type = 'GAUSSIAN'
scene.cycles.sample_clamp_indirect = 0.0
scene.view_settings.view_transform = 'Standard'
bpy.context.view_layer.update()

# ---- added for rendering (the .blend has no active camera and no usable light): camera, sun
cam_auto = bpy.data.cameras.new('AutoCamera')
cam_auto.lens = 50.0
cam_auto.sensor_width = 36.0
cam_auto.clip_end = 1000.0
ob_auto_camera = bpy.data.objects.new('AutoCamera', cam_auto)
scene.collection.objects.link(ob_auto_camera)
ob_auto_camera.location = (8.80078, -8.49473, 8.44077)
ob_auto_camera.rotation_euler = (1.09748, -7.21219e-08, 0.694738)
scene.camera = ob_auto_camera
light_auto_sun = bpy.data.lights.new('AutoSun', 'SUN')
light_auto_sun.energy = 3.0
light_auto_sun.angle = 0.0523599
ob_auto_sun = bpy.data.objects.new('AutoSun', light_auto_sun)
scene.collection.objects.link(ob_auto_sun)
ob_auto_sun.rotation_euler = (0.872665, 0.174533, 0.523599)
bpy.context.view_layer.update()
